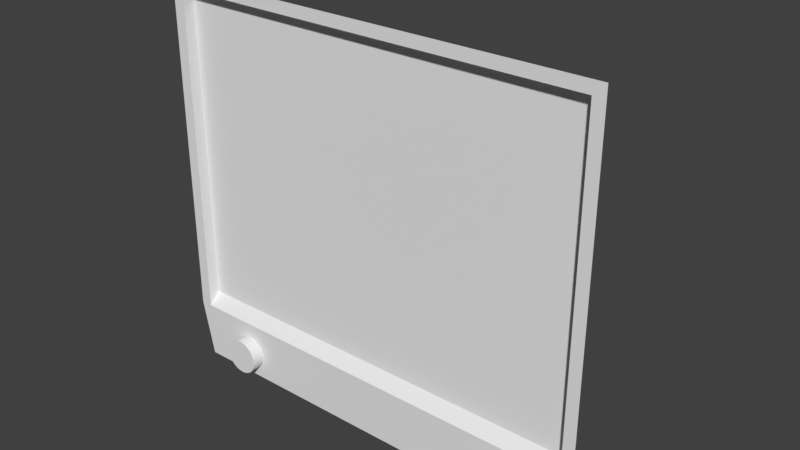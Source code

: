 # Source: Television_Unit_Small_Den_original.blend  (saved by Blender 2.79.0; exported with 4.5.12 LTS)
import bpy
from mathutils import Matrix  # noqa: F401  (used for matrix-valued properties, if any)

bpy.ops.wm.read_factory_settings(use_empty=True)
scene = bpy.context.scene
scene.name = 'Scene'

# ---- collections
col_collection_1 = bpy.data.collections.new('Collection 1'); scene.collection.children.link(col_collection_1)

# ---- materials (node trees are filled in below, after node groups)
mat_material = bpy.data.materials.new('Material')
mat_material.alpha_threshold = 0.0
mat_material.use_transparent_shadow = False
mat_material.roughness = 0.5
mat_material.line_color = (0.0, 0.0, 0.0, 1.0)
mat_material_001 = bpy.data.materials.new('Material.001')
mat_material_001.alpha_threshold = 0.0
mat_material_001.use_transparent_shadow = False
mat_material_001.diffuse_color = (0.1752, 0.1752, 0.1752, 1.0)
mat_material_001.roughness = 0.5

# ---- material node trees

# ---- world
world_world = bpy.data.worlds.new('World'); scene.world = world_world
world_world.color = (0.05088, 0.05088, 0.05088)
world_world.use_sun_shadow = False
world_world.sun_shadow_jitter_overblur = 0.0
world_world.cycles.sampling_method = 'MANUAL'

# ---- meshes
me_cylinder_001 = bpy.data.meshes.new('Cylinder.001')
me_cylinder_001.from_pydata([(0.0, 0.01078, 0.02156), (9.949e-10, -0.01078, 0.01213), (0.004206, 0.01078, 0.02115), (0.002367, -0.01078, 0.0119), (0.008251, 0.01078, 0.01992), (0.004642, -0.01078, 0.01121), (0.01198, 0.01078, 0.01793), (0.006739, -0.01078, 0.01009), (0.01525, 0.01078, 0.01525), (0.008578, -0.01078, 0.008578), (0.01793, 0.01078, 0.01198), (0.01009, -0.01078, 0.006739), (0.01992, 0.01078, 0.008251), (0.01121, -0.01078, 0.004642), (0.02115, 0.01078, 0.004206), (0.0119, -0.01078, 0.002367), (0.02156, 0.01078, 2.099e-09), (0.01213, -0.01078, 3.491e-09), (0.02115, 0.01078, -0.004206), (0.0119, -0.01078, -0.002367), (0.01992, 0.01078, -0.008251), (0.01121, -0.01078, -0.004642), (0.01793, 0.01078, -0.01198), (0.01009, -0.01078, -0.006739), (0.01525, 0.01078, -0.01525), (0.008578, -0.01078, -0.008578), (0.01198, 0.01078, -0.01793), (0.006739, -0.01078, -0.01009), (0.008251, 0.01078, -0.01992), (0.004642, -0.01078, -0.01121), (0.004206, 0.01078, -0.02115), (0.002367, -0.01078, -0.0119), (-7.026e-09, 0.01078, -0.02156), (-2.958e-09, -0.01078, -0.01213), (-0.004206, 0.01078, -0.02115), (-0.002367, -0.01078, -0.0119), (-0.008251, 0.01078, -0.01992), (-0.004642, -0.01078, -0.01121), (-0.01198, 0.01078, -0.01793), (-0.006739, -0.01078, -0.01009), (-0.01525, 0.01078, -0.01525), (-0.008578, -0.01078, -0.008578), (-0.01793, 0.01078, -0.01198), (-0.01009, -0.01078, -0.006739), (-0.01992, 0.01078, -0.008251), (-0.01121, -0.01078, -0.004642), (-0.02115, 0.01078, -0.004206), (-0.0119, -0.01078, -0.002367), (-0.02156, 0.01078, 2.129e-08), (-0.01213, -0.01078, 1.429e-08), (-0.02115, 0.01078, 0.004206), (-0.0119, -0.01078, 0.002367), (-0.01992, 0.01078, 0.008251), (-0.01121, -0.01078, 0.004642), (-0.01793, 0.01078, 0.01198), (-0.01009, -0.01078, 0.006739), (-0.01525, 0.01078, 0.01525), (-0.008578, -0.01078, 0.008578), (-0.01198, 0.01078, 0.01793), (-0.006739, -0.01078, 0.01009), (-0.008251, 0.01078, 0.01992), (-0.004642, -0.01078, 0.01121), (-0.004206, 0.01078, 0.02115), (-0.002367, -0.01078, 0.0119)], [], [(0, 1, 3, 2), (2, 3, 5, 4), (4, 5, 7, 6), (6, 7, 9, 8), (8, 9, 11, 10), (10, 11, 13, 12), (12, 13, 15, 14), (14, 15, 17, 16), (16, 17, 19, 18), (18, 19, 21, 20), (20, 21, 23, 22), (22, 23, 25, 24), (24, 25, 27, 26), (26, 27, 29, 28), (28, 29, 31, 30), (30, 31, 33, 32), (32, 33, 35, 34), (34, 35, 37, 36), (36, 37, 39, 38), (38, 39, 41, 40), (40, 41, 43, 42), (42, 43, 45, 44), (44, 45, 47, 46), (46, 47, 49, 48), (48, 49, 51, 50), (50, 51, 53, 52), (52, 53, 55, 54), (54, 55, 57, 56), (56, 57, 59, 58), (58, 59, 61, 60), (3, 1, 63, 61, 59, 57, 55, 53, 51, 49, 47, 45, 43, 41, 39, 37, 35, 33, 31, 29, 27, 25, 23, 21, 19, 17, 15, 13, 11, 9, 7, 5), (60, 61, 63, 62), (62, 63, 1, 0), (0, 2, 4, 6, 8, 10, 12, 14, 16, 18, 20, 22, 24, 26, 28, 30, 32, 34, 36, 38, 40, 42, 44, 46, 48, 50, 52, 54, 56, 58, 60, 62)])
me_cylinder_001.use_remesh_preserve_volume = False
me_cylinder_001.use_remesh_preserve_attributes = False
me_cylinder_001.use_mirror_vertex_groups = False
me_cylinder_001.update()
me_cylinder = bpy.data.meshes.new('Cylinder')
me_cylinder.from_pydata([(0.0, 0.01575, 0.0315), (0.0, -0.01575, 0.0315), (0.006146, 0.01575, 0.0309), (0.006146, -0.01575, 0.0309), (0.01206, 0.01575, 0.02911), (0.01206, -0.01575, 0.02911), (0.0175, 0.01575, 0.02619), (0.0175, -0.01575, 0.02619), (0.02228, 0.01575, 0.02228), (0.02228, -0.01575, 0.02228), (0.02619, 0.01575, 0.0175), (0.02619, -0.01575, 0.0175), (0.02911, 0.01575, 0.01206), (0.02911, -0.01575, 0.01206), (0.0309, 0.01575, 0.006146), (0.0309, -0.01575, 0.006146), (0.0315, 0.01575, 3.067e-09), (0.0315, -0.01575, 1.69e-09), (0.0309, 0.01575, -0.006146), (0.0309, -0.01575, -0.006146), (0.02911, 0.01575, -0.01206), (0.02911, -0.01575, -0.01206), (0.02619, 0.01575, -0.0175), (0.02619, -0.01575, -0.0175), (0.02228, 0.01575, -0.02228), (0.02228, -0.01575, -0.02228), (0.0175, 0.01575, -0.02619), (0.0175, -0.01575, -0.02619), (0.01206, 0.01575, -0.02911), (0.01206, -0.01575, -0.02911), (0.006146, 0.01575, -0.0309), (0.006146, -0.01575, -0.0309), (-1.027e-08, 0.01575, -0.0315), (-1.027e-08, -0.01575, -0.0315), (-0.006146, 0.01575, -0.0309), (-0.006146, -0.01575, -0.0309), (-0.01206, 0.01575, -0.02911), (-0.01206, -0.01575, -0.02911), (-0.0175, 0.01575, -0.02619), (-0.0175, -0.01575, -0.02619), (-0.02228, 0.01575, -0.02228), (-0.02228, -0.01575, -0.02228), (-0.02619, 0.01575, -0.0175), (-0.02619, -0.01575, -0.0175), (-0.02911, 0.01575, -0.01206), (-0.02911, -0.01575, -0.01206), (-0.0309, 0.01575, -0.006146), (-0.0309, -0.01575, -0.006146), (-0.0315, 0.01575, 3.111e-08), (-0.0315, -0.01575, 2.973e-08), (-0.0309, 0.01575, 0.006146), (-0.0309, -0.01575, 0.006146), (-0.02911, 0.01575, 0.01206), (-0.02911, -0.01575, 0.01206), (-0.02619, 0.01575, 0.0175), (-0.02619, -0.01575, 0.0175), (-0.02228, 0.01575, 0.02228), (-0.02228, -0.01575, 0.02228), (-0.0175, 0.01575, 0.02619), (-0.0175, -0.01575, 0.02619), (-0.01206, 0.01575, 0.02911), (-0.01206, -0.01575, 0.02911), (-0.006146, 0.01575, 0.0309), (-0.006146, -0.01575, 0.0309)], [], [(0, 1, 3, 2), (2, 3, 5, 4), (4, 5, 7, 6), (6, 7, 9, 8), (8, 9, 11, 10), (10, 11, 13, 12), (12, 13, 15, 14), (14, 15, 17, 16), (16, 17, 19, 18), (18, 19, 21, 20), (20, 21, 23, 22), (22, 23, 25, 24), (24, 25, 27, 26), (26, 27, 29, 28), (28, 29, 31, 30), (30, 31, 33, 32), (32, 33, 35, 34), (34, 35, 37, 36), (36, 37, 39, 38), (38, 39, 41, 40), (40, 41, 43, 42), (42, 43, 45, 44), (44, 45, 47, 46), (46, 47, 49, 48), (48, 49, 51, 50), (50, 51, 53, 52), (52, 53, 55, 54), (54, 55, 57, 56), (56, 57, 59, 58), (58, 59, 61, 60), (3, 1, 63, 61, 59, 57, 55, 53, 51, 49, 47, 45, 43, 41, 39, 37, 35, 33, 31, 29, 27, 25, 23, 21, 19, 17, 15, 13, 11, 9, 7, 5), (60, 61, 63, 62), (62, 63, 1, 0), (0, 2, 4, 6, 8, 10, 12, 14, 16, 18, 20, 22, 24, 26, 28, 30, 32, 34, 36, 38, 40, 42, 44, 46, 48, 50, 52, 54, 56, 58, 60, 62)])
me_cylinder.use_remesh_preserve_volume = False
me_cylinder.use_remesh_preserve_attributes = False
me_cylinder.use_mirror_vertex_groups = False
me_cylinder.update()
me_cube = bpy.data.meshes.new('Cube')
me_cube.from_pydata([(0.0669, 0.07376, -0.1024), (0.1421, -0.02624, -0.1498), (-0.1421, -0.02624, -0.1498), (-0.0669, 0.07376, -0.1024), (0.0669, 0.07376, 0.05933), (0.1421, -0.02624, 0.1397), (-0.1421, -0.02624, 0.1397), (-0.0669, 0.07376, 0.05933), (0.0669, 0.07376, 0.06968), (0.1421, -0.02624, 0.15), (-0.0669, 0.07376, 0.06968), (-0.1421, -0.02624, 0.15), (0.0669, 0.07376, -0.1024), (0.1421, -0.02624, -0.1397), (0.0669, 0.07376, 0.05933), (0.1421, -0.02624, 0.1397), (0.0669, 0.07376, -0.1128), (0.1421, -0.02624, -0.2004), (-0.0669, 0.07376, -0.1128), (-0.1421, -0.02624, -0.2004), (0.07479, 0.07376, 0.06968), (0.15, -0.02624, 0.15), (0.15, -0.02624, 0.1397), (0.07479, 0.07376, 0.05933), (0.07479, 0.07376, -0.1024), (0.07479, 0.07376, 0.05933), (0.15, -0.02624, -0.1397), (0.15, -0.02624, 0.1397), (0.15, -0.02624, -0.1397), (0.07479, 0.07376, -0.1024), (0.07479, 0.07376, -0.1128), (0.15, -0.02624, -0.15), (-0.15, -0.02624, -0.1397), (-0.15, -0.02624, 0.1397), (-0.07479, 0.07376, -0.1024), (-0.07479, 0.07376, 0.05933), (-0.15, -0.02624, 0.15), (-0.07479, 0.07376, 0.06968), (-0.15, -0.02624, -0.15), (-0.07479, 0.07376, -0.1128), (0.1421, -0.01575, -0.1397), (-0.1421, -0.01575, -0.1397), (0.1421, -0.01575, 0.1397), (-0.1421, -0.01575, 0.1397), (0.0669, 0.07376, -0.1128), (0.1421, -0.02624, -0.15), (-0.0669, 0.07376, -0.1128), (-0.1421, -0.02624, -0.15), (-0.02943, -0.02624, -0.1804)], [], [(7, 3, 34, 35), (6, 5, 9, 11), (5, 15, 27, 22), (2, 1, 40, 41), (33, 36, 37, 35, 34, 39, 38, 32), (4, 0, 3, 7), (8, 10, 11, 9), (23, 20, 21, 22, 27, 26, 28, 31, 30, 29, 24, 25), (3, 18, 39, 34), (4, 7, 10, 8), (12, 14, 25, 24), (5, 1, 13, 15), (0, 4, 14, 12), (1, 17, 31, 28), (16, 44, 45, 17), (3, 0, 16, 18), (0, 12, 24, 29), (17, 16, 30, 31), (16, 0, 29, 30), (4, 8, 20, 23), (14, 4, 23, 25), (15, 13, 26, 27), (8, 9, 21, 20), (13, 1, 28, 26), (9, 5, 22, 21), (10, 7, 35, 37), (2, 6, 33, 32), (6, 11, 36, 33), (11, 10, 37, 36), (19, 2, 32, 38), (18, 19, 38, 39), (40, 42, 43, 41), (5, 6, 43, 42), (6, 2, 41, 43), (1, 5, 42, 40), (44, 46, 47, 45), (19, 47, 46, 18), (18, 16, 44, 46), (44, 16, 17, 19, 18, 46), (19, 17, 45, 47)])
me_cube.materials.append(mat_material)
me_cube.materials.append(mat_material_001)
me_cube.use_remesh_preserve_volume = False
me_cube.use_remesh_preserve_attributes = False
me_cube.use_mirror_vertex_groups = False
me_cube.update()

# ---- objects
ob_volume__knob = bpy.data.objects.new('Volume \\KNob', me_cylinder_001)
ob_tuning_knob = bpy.data.objects.new('Tuning Knob', me_cylinder)
ob_tv_unit_small = bpy.data.objects.new('TV Unit Small', me_cube)

# ---- transforms, parenting, visibility, modifiers, constraints
ob_volume__knob.location = (0.2544, -0.05727, -0.3547)
ob_volume__knob.lineart.crease_threshold = 0.0
ob_tuning_knob.location = (-0.2719, -0.0591, -0.3575)
ob_tuning_knob.lineart.crease_threshold = 0.0
ob_tv_unit_small.location = (0.0, 0.0, 0.0)
ob_tv_unit_small.scale = (2.61, 2.0, 2.0)
ob_tv_unit_small.lock_rotations_4d = False
ob_tv_unit_small.empty_display_type = 'ARROWS'
ob_tv_unit_small.lineart.crease_threshold = 0.0

# ---- collection membership
col_collection_1.objects.link(ob_volume__knob)
col_collection_1.objects.link(ob_tuning_knob)
col_collection_1.objects.link(ob_tv_unit_small)

# ---- scene / render settings (as saved in the file)
scene.frame_start = 1; scene.frame_end = 250; scene.frame_set(1)
scene.render.engine = 'BLENDER_EEVEE_NEXT'
scene.render.resolution_percentage = 50
scene.render.dither_intensity = 0.0
scene.cycles.use_denoising = False
scene.cycles.samples = 128
scene.cycles.sampling_pattern = 'TABULATED_SOBOL'
scene.cycles.use_adaptive_sampling = False
scene.cycles.use_light_tree = False
scene.cycles.blur_glossy = 0.0
scene.cycles.sample_clamp_indirect = 0.0
scene.view_settings.view_transform = 'Standard'
bpy.context.view_layer.update()

# ---- added for rendering (the .blend has no active camera and no usable light): camera, sun
cam_auto = bpy.data.cameras.new('AutoCamera')
cam_auto.lens = 50.0
cam_auto.sensor_width = 36.0
cam_auto.clip_end = 1000.0
ob_auto_camera = bpy.data.objects.new('AutoCamera', cam_auto)
scene.collection.objects.link(ob_auto_camera)
ob_auto_camera.location = (0.9938, -1.15623, 0.744615)
ob_auto_camera.rotation_euler = (1.09748, -7.21219e-08, 0.694738)
scene.camera = ob_auto_camera
light_auto_sun = bpy.data.lights.new('AutoSun', 'SUN')
light_auto_sun.energy = 3.0
light_auto_sun.angle = 0.0523599
ob_auto_sun = bpy.data.objects.new('AutoSun', light_auto_sun)
scene.collection.objects.link(ob_auto_sun)
ob_auto_sun.rotation_euler = (0.872665, 0.174533, 0.523599)
bpy.context.view_layer.update()

